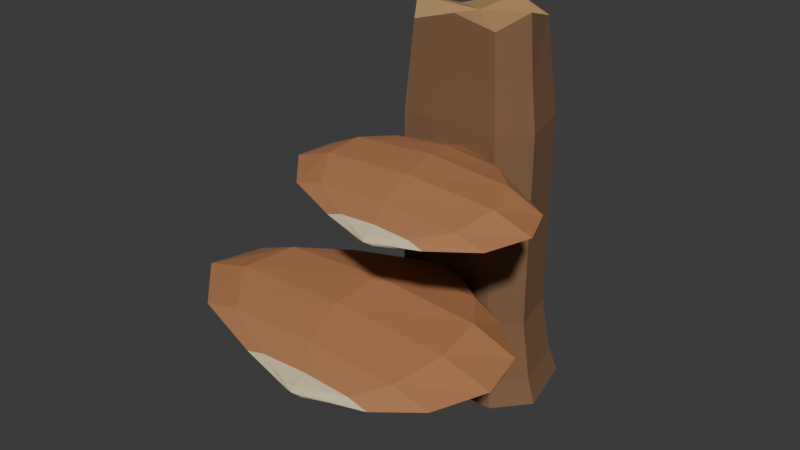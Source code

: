 # Source: source.blend  (saved by Blender 4.3.34; exported with 4.5.12 LTS)
import bpy
from mathutils import Matrix  # noqa: F401  (used for matrix-valued properties, if any)

bpy.ops.wm.read_factory_settings(use_empty=True)
scene = bpy.context.scene
scene.name = 'Scene'

# ---- collections
col_collection = bpy.data.collections.new('Collection'); scene.collection.children.link(col_collection)

# ---- materials (node trees are filled in below, after node groups)
mat_host_deepwarmbark = bpy.data.materials.new('Host_DeepWarmBark')
mat_host_deepwarmbark.diffuse_color = (0.205, 0.108, 0.052, 1.0)
mat_host_exposedbrokenwood = bpy.data.materials.new('Host_ExposedBrokenWood')
mat_host_exposedbrokenwood.diffuse_color = (0.48, 0.285, 0.12, 1.0)
mat_shelf_chestnutupper = bpy.data.materials.new('Shelf_ChestnutUpper')
mat_shelf_chestnutupper.diffuse_color = (0.43, 0.185, 0.075, 1.0)
mat_shelf_warmivoryrim = bpy.data.materials.new('Shelf_WarmIvoryRim')
mat_shelf_warmivoryrim.diffuse_color = (0.73, 0.59, 0.37, 1.0)
mat_shelf_paleunderside = bpy.data.materials.new('Shelf_PaleUnderside')
mat_shelf_paleunderside.diffuse_color = (0.63, 0.51, 0.31, 1.0)

# ---- material node trees
mat_host_deepwarmbark.use_nodes = True; mat_host_deepwarmbark.node_tree.nodes.clear()
_N = mat_host_deepwarmbark.node_tree.nodes; _L = mat_host_deepwarmbark.node_tree.links
n0 = _N.new('ShaderNodeBsdfPrincipled'); n0.name = 'Principled BSDF'; n0.location = (10, 300)
n0.inputs[0].default_value = (0.205, 0.108, 0.052, 1.0)
n0.inputs[2].default_value = 0.92
n1 = _N.new('ShaderNodeOutputMaterial'); n1.name = 'Material Output'; n1.location = (300, 300)
_L.new(n0.outputs[0], n1.inputs[0])
n1.is_active_output = True
mat_host_exposedbrokenwood.use_nodes = True; mat_host_exposedbrokenwood.node_tree.nodes.clear()
_N = mat_host_exposedbrokenwood.node_tree.nodes; _L = mat_host_exposedbrokenwood.node_tree.links
n0 = _N.new('ShaderNodeBsdfPrincipled'); n0.name = 'Principled BSDF'; n0.location = (10, 300)
n0.inputs[0].default_value = (0.48, 0.285, 0.12, 1.0)
n0.inputs[2].default_value = 0.88
n1 = _N.new('ShaderNodeOutputMaterial'); n1.name = 'Material Output'; n1.location = (300, 300)
_L.new(n0.outputs[0], n1.inputs[0])
n1.is_active_output = True
mat_shelf_chestnutupper.use_nodes = True; mat_shelf_chestnutupper.node_tree.nodes.clear()
_N = mat_shelf_chestnutupper.node_tree.nodes; _L = mat_shelf_chestnutupper.node_tree.links
n0 = _N.new('ShaderNodeBsdfPrincipled'); n0.name = 'Principled BSDF'; n0.location = (10, 300)
n0.inputs[0].default_value = (0.43, 0.185, 0.075, 1.0)
n0.inputs[2].default_value = 0.86
n1 = _N.new('ShaderNodeOutputMaterial'); n1.name = 'Material Output'; n1.location = (300, 300)
_L.new(n0.outputs[0], n1.inputs[0])
n1.is_active_output = True
mat_shelf_warmivoryrim.use_nodes = True; mat_shelf_warmivoryrim.node_tree.nodes.clear()
_N = mat_shelf_warmivoryrim.node_tree.nodes; _L = mat_shelf_warmivoryrim.node_tree.links
n0 = _N.new('ShaderNodeBsdfPrincipled'); n0.name = 'Principled BSDF'; n0.location = (10, 300)
n0.inputs[0].default_value = (0.73, 0.59, 0.37, 1.0)
n0.inputs[2].default_value = 0.9
n1 = _N.new('ShaderNodeOutputMaterial'); n1.name = 'Material Output'; n1.location = (300, 300)
_L.new(n0.outputs[0], n1.inputs[0])
n1.is_active_output = True
mat_shelf_paleunderside.use_nodes = True; mat_shelf_paleunderside.node_tree.nodes.clear()
_N = mat_shelf_paleunderside.node_tree.nodes; _L = mat_shelf_paleunderside.node_tree.links
n0 = _N.new('ShaderNodeBsdfPrincipled'); n0.name = 'Principled BSDF'; n0.location = (10, 300)
n0.inputs[0].default_value = (0.63, 0.51, 0.31, 1.0)
n0.inputs[2].default_value = 0.94
n1 = _N.new('ShaderNodeOutputMaterial'); n1.name = 'Material Output'; n1.location = (300, 300)
_L.new(n0.outputs[0], n1.inputs[0])
n1.is_active_output = True

# ---- world
world_world = bpy.data.worlds.new('World'); scene.world = world_world
world_world.use_nodes = True; world_world.node_tree.nodes.clear()
_N = world_world.node_tree.nodes; _L = world_world.node_tree.links
n0 = _N.new('ShaderNodeOutputWorld'); n0.name = 'World Output'; n0.location = (300, 300)
n1 = _N.new('ShaderNodeBackground'); n1.name = 'Background'; n1.location = (10, 300)
n1.inputs[0].default_value = (0.05088, 0.05088, 0.05088, 1.0)
_L.new(n1.outputs[0], n0.inputs[0])
n0.is_active_output = True
world_world.color = (0.05088, 0.05088, 0.05088)
world_world.sun_shadow_jitter_overblur = 0.0

# ---- meshes
me_continuouswoodyhostandtwosessilefanshelves = bpy.data.meshes.new('ContinuousWoodyHostAndTwoSessileFanShelves')
me_continuouswoodyhostandtwosessilefanshelves.from_pydata([(-0.1386, 0.1232, 0.0), (0.035, 0.1232, 0.0), (0.035, 0.1331, 0.07), (-0.1232, 0.1331, 0.07), (0.2086, 0.1232, 0.0), (0.1932, 0.1331, 0.07), (0.2892, 0.2162, 0.0), (0.2666, 0.2178, 0.07), (0.2458, 0.396, 0.0), (0.2271, 0.3817, 0.07), (0.066, 0.4642, 0.0), (0.06325, 0.4439, 0.07), (-0.151, 0.4146, 0.0), (-0.1345, 0.3986, 0.07), (-0.2192, 0.241, 0.0), (-0.1966, 0.2404, 0.07), (0.035, 0.1448, 0.23), (-0.105, 0.1448, 0.23), (0.175, 0.1448, 0.23), (0.24, 0.2198, 0.23), (0.205, 0.3648, 0.23), (0.06, 0.4198, 0.23), (-0.115, 0.3798, 0.23), (-0.17, 0.2398, 0.23), (0.24, 0.2198, 0.32), (0.175, 0.1448, 0.32), (0.205, 0.3648, 0.32), (0.06, 0.4198, 0.32), (-0.115, 0.3798, 0.32), (-0.17, 0.2398, 0.32), (-0.105, 0.1448, 0.32), (0.24, 0.2198, 0.41), (0.175, 0.1448, 0.41), (0.205, 0.3648, 0.41), (0.06, 0.4198, 0.41), (-0.115, 0.3798, 0.41), (-0.17, 0.2398, 0.41), (-0.105, 0.1448, 0.41), (0.035, 0.1448, 0.41), (0.035, 0.1448, 0.59), (-0.105, 0.1448, 0.59), (0.175, 0.1448, 0.59), (0.24, 0.2198, 0.59), (0.205, 0.3648, 0.59), (0.06, 0.4198, 0.59), (-0.115, 0.3798, 0.59), (-0.17, 0.2398, 0.59), (0.24, 0.2198, 0.68), (0.175, 0.1448, 0.68), (0.205, 0.3648, 0.68), (0.06, 0.4198, 0.68), (-0.115, 0.3798, 0.68), (-0.17, 0.2398, 0.68), (-0.105, 0.1448, 0.68), (0.24, 0.2198, 0.77), (0.175, 0.1448, 0.77), (0.205, 0.3648, 0.77), (0.06, 0.4198, 0.77), (-0.115, 0.3798, 0.77), (-0.17, 0.2398, 0.77), (-0.105, 0.1448, 0.77), (0.035, 0.1448, 0.77), (0.035, 0.152, 0.91), (-0.0938, 0.152, 0.91), (0.1638, 0.152, 0.91), (0.2236, 0.221, 0.91), (0.1914, 0.3544, 0.91), (0.058, 0.405, 0.91), (-0.103, 0.3682, 0.91), (-0.1536, 0.2394, 0.91), (0.035, 0.1574, 1.046), (-0.0854, 0.1574, 1.01), (0.1554, 0.1574, 1.022), (0.2113, 0.2219, 1.065), (0.1812, 0.3466, 1.025), (0.0565, 0.3939, 1.048), (-0.094, 0.3595, 1.004), (-0.1413, 0.2391, 1.041), (0.04197, 0.2627, 0.0), (0.03984, 0.2542, 1.033), (0.015, 0.1448, 0.275), (-0.05925, 0.1448, 0.2882), (0.08925, 0.1448, 0.2882), (0.12, 0.1448, 0.32), (0.08925, 0.1448, 0.3518), (0.015, 0.1448, 0.365), (-0.05925, 0.1448, 0.3518), (-0.09, 0.1448, 0.32), (0.01, 0.0448, 0.283), (-0.188, 0.0448, 0.2982), (0.208, 0.0448, 0.2982), (0.29, 0.0448, 0.335), (0.208, 0.0448, 0.3774), (0.01, 0.0448, 0.395), (-0.188, 0.0448, 0.3774), (-0.27, 0.0448, 0.335), (-0.01, -0.0752, 0.302), (-0.307, -0.0752, 0.3161), (0.287, -0.0752, 0.3161), (0.41, -0.0752, 0.35), (0.287, -0.0752, 0.396), (-0.01, -0.0752, 0.415), (-0.307, -0.0752, 0.396), (-0.43, -0.0752, 0.35), (-0.02, -0.2152, 0.31), (-0.3453, -0.2152, 0.3203), (0.3053, -0.2152, 0.3203), (0.44, -0.2152, 0.345), (0.3053, -0.2152, 0.3832), (-0.02, -0.2152, 0.399), (-0.3453, -0.2152, 0.3832), (-0.48, -0.2152, 0.345), (0.01, -0.3452, 0.307), (-0.2446, -0.3452, 0.3137), (0.2646, -0.3452, 0.3137), (0.37, -0.3452, 0.33), (0.2646, -0.3452, 0.3555), (0.01, -0.3452, 0.366), (-0.2446, -0.3452, 0.3555), (-0.35, -0.3452, 0.33), (0.06, -0.4152, 0.299), (-0.07435, -0.4152, 0.3037), (0.1944, -0.4152, 0.3037), (0.25, -0.4152, 0.315), (0.1944, -0.4152, 0.3298), (0.06, -0.4152, 0.336), (-0.07435, -0.4152, 0.3298), (-0.13, -0.4152, 0.315), (0.065, -0.4552, 0.3), (0.04025, -0.4552, 0.3029), (0.08975, -0.4552, 0.3029), (0.1, -0.4552, 0.31), (0.08975, -0.4552, 0.3185), (0.065, -0.4552, 0.322), (0.04025, -0.4552, 0.3185), (0.03, -0.4552, 0.31), (0.065, -0.4642, 0.31), (0.07, 0.1448, 0.64), (-0.0007107, 0.1448, 0.6517), (0.1407, 0.1448, 0.6517), (0.17, 0.1448, 0.68), (0.1407, 0.1448, 0.7083), (0.07, 0.1448, 0.72), (-0.0007107, 0.1448, 0.7083), (-0.03, 0.1448, 0.68), (0.09, 0.0648, 0.646), (-0.06556, 0.0648, 0.6606), (0.2456, 0.0648, 0.6606), (0.31, 0.0648, 0.696), (0.2456, 0.0648, 0.7363), (0.09, 0.0648, 0.753), (-0.06556, 0.0648, 0.7363), (-0.13, 0.0648, 0.696), (0.12, -0.0352, 0.673), (-0.1027, -0.0352, 0.6847), (0.3427, -0.0352, 0.6847), (0.435, -0.0352, 0.713), (0.3427, -0.0352, 0.754), (0.12, -0.0352, 0.771), (-0.1027, -0.0352, 0.754), (-0.195, -0.0352, 0.713), (0.14, -0.1452, 0.686), (-0.1004, -0.1452, 0.6948), (0.3804, -0.1452, 0.6948), (0.48, -0.1452, 0.716), (0.3804, -0.1452, 0.7499), (0.14, -0.1452, 0.764), (-0.1004, -0.1452, 0.7499), (-0.2, -0.1452, 0.716), (0.16, -0.2452, 0.683), (-0.03092, -0.2452, 0.6894), (0.3509, -0.2452, 0.6894), (0.43, -0.2452, 0.705), (0.3509, -0.2452, 0.7262), (0.16, -0.2452, 0.735), (-0.03092, -0.2452, 0.7262), (-0.11, -0.2452, 0.705), (0.18, -0.3052, 0.68), (0.08454, -0.3052, 0.6841), (0.2755, -0.3052, 0.6841), (0.315, -0.3052, 0.694), (0.2755, -0.3052, 0.7074), (0.18, -0.3052, 0.713), (0.08454, -0.3052, 0.7074), (0.045, -0.3052, 0.694), (0.185, -0.3352, 0.679), (0.1666, -0.3352, 0.6816), (0.2034, -0.3352, 0.6816), (0.211, -0.3352, 0.688), (0.2034, -0.3352, 0.6951), (0.185, -0.3352, 0.698), (0.1666, -0.3352, 0.6951), (0.159, -0.3352, 0.688), (0.185, -0.3442, 0.688)], [], [(0, 1, 2), (0, 2, 3), (1, 4, 5), (1, 5, 2), (4, 6, 7), (4, 7, 5), (6, 8, 9), (6, 9, 7), (8, 10, 11), (8, 11, 9), (10, 12, 13), (10, 13, 11), (12, 14, 15), (12, 15, 13), (14, 0, 3), (14, 3, 15), (3, 2, 16), (3, 16, 17), (2, 5, 18), (2, 18, 16), (5, 7, 19), (5, 19, 18), (7, 9, 20), (7, 20, 19), (9, 11, 21), (9, 21, 20), (11, 13, 22), (11, 22, 21), (13, 15, 23), (13, 23, 22), (15, 3, 17), (15, 17, 23), (18, 19, 24), (18, 24, 25), (19, 20, 26), (19, 26, 24), (20, 21, 27), (20, 27, 26), (21, 22, 28), (21, 28, 27), (22, 23, 29), (22, 29, 28), (23, 17, 30), (23, 30, 29), (25, 24, 31), (25, 31, 32), (24, 26, 33), (24, 33, 31), (26, 27, 34), (26, 34, 33), (27, 28, 35), (27, 35, 34), (28, 29, 36), (28, 36, 35), (29, 30, 37), (29, 37, 36), (37, 38, 39), (37, 39, 40), (38, 32, 41), (38, 41, 39), (32, 31, 42), (32, 42, 41), (31, 33, 43), (31, 43, 42), (33, 34, 44), (33, 44, 43), (34, 35, 45), (34, 45, 44), (35, 36, 46), (35, 46, 45), (36, 37, 40), (36, 40, 46), (41, 42, 47), (41, 47, 48), (42, 43, 49), (42, 49, 47), (43, 44, 50), (43, 50, 49), (44, 45, 51), (44, 51, 50), (45, 46, 52), (45, 52, 51), (46, 40, 53), (46, 53, 52), (48, 47, 54), (48, 54, 55), (47, 49, 56), (47, 56, 54), (49, 50, 57), (49, 57, 56), (50, 51, 58), (50, 58, 57), (51, 52, 59), (51, 59, 58), (52, 53, 60), (52, 60, 59), (60, 61, 62), (60, 62, 63), (61, 55, 64), (61, 64, 62), (55, 54, 65), (55, 65, 64), (54, 56, 66), (54, 66, 65), (56, 57, 67), (56, 67, 66), (57, 58, 68), (57, 68, 67), (58, 59, 69), (58, 69, 68), (59, 60, 63), (59, 63, 69), (63, 62, 70), (63, 70, 71), (62, 64, 72), (62, 72, 70), (64, 65, 73), (64, 73, 72), (65, 66, 74), (65, 74, 73), (66, 67, 75), (66, 75, 74), (67, 68, 76), (67, 76, 75), (68, 69, 77), (68, 77, 76), (69, 63, 71), (69, 71, 77), (1, 0, 78), (4, 1, 78), (6, 4, 78), (8, 6, 78), (10, 8, 78), (12, 10, 78), (14, 12, 78), (0, 14, 78), (79, 71, 70), (79, 70, 72), (79, 72, 73), (79, 73, 74), (79, 74, 75), (79, 75, 76), (79, 76, 77), (79, 77, 71), (17, 16, 80), (17, 80, 81), (16, 18, 82), (16, 82, 80), (18, 25, 83), (18, 83, 82), (25, 32, 84), (25, 84, 83), (32, 38, 85), (32, 85, 84), (38, 37, 86), (38, 86, 85), (37, 30, 87), (37, 87, 86), (30, 17, 81), (30, 81, 87), (81, 80, 88), (81, 88, 89), (80, 82, 90), (80, 90, 88), (82, 83, 91), (82, 91, 90), (83, 84, 92), (83, 92, 91), (84, 85, 93), (84, 93, 92), (85, 86, 94), (85, 94, 93), (86, 87, 95), (86, 95, 94), (87, 81, 89), (87, 89, 95), (89, 88, 96), (89, 96, 97), (88, 90, 98), (88, 98, 96), (90, 91, 99), (90, 99, 98), (91, 92, 100), (91, 100, 99), (92, 93, 101), (92, 101, 100), (93, 94, 102), (93, 102, 101), (94, 95, 103), (94, 103, 102), (95, 89, 97), (95, 97, 103), (97, 96, 104), (97, 104, 105), (96, 98, 106), (96, 106, 104), (98, 99, 107), (98, 107, 106), (99, 100, 108), (99, 108, 107), (100, 101, 109), (100, 109, 108), (101, 102, 110), (101, 110, 109), (102, 103, 111), (102, 111, 110), (103, 97, 105), (103, 105, 111), (105, 104, 112), (105, 112, 113), (104, 106, 114), (104, 114, 112), (106, 107, 115), (106, 115, 114), (107, 108, 116), (107, 116, 115), (108, 109, 117), (108, 117, 116), (109, 110, 118), (109, 118, 117), (110, 111, 119), (110, 119, 118), (111, 105, 113), (111, 113, 119), (113, 112, 120), (113, 120, 121), (112, 114, 122), (112, 122, 120), (114, 115, 123), (114, 123, 122), (115, 116, 124), (115, 124, 123), (116, 117, 125), (116, 125, 124), (117, 118, 126), (117, 126, 125), (118, 119, 127), (118, 127, 126), (119, 113, 121), (119, 121, 127), (121, 120, 128), (121, 128, 129), (120, 122, 130), (120, 130, 128), (122, 123, 131), (122, 131, 130), (123, 124, 132), (123, 132, 131), (124, 125, 133), (124, 133, 132), (125, 126, 134), (125, 134, 133), (126, 127, 135), (126, 135, 134), (127, 121, 129), (127, 129, 135), (129, 128, 136), (128, 130, 136), (130, 131, 136), (131, 132, 136), (132, 133, 136), (133, 134, 136), (134, 135, 136), (135, 129, 136), (40, 39, 137), (40, 137, 138), (39, 41, 139), (39, 139, 137), (41, 48, 140), (41, 140, 139), (48, 55, 141), (48, 141, 140), (55, 61, 142), (55, 142, 141), (61, 60, 143), (61, 143, 142), (60, 53, 144), (60, 144, 143), (53, 40, 138), (53, 138, 144), (138, 137, 145), (138, 145, 146), (137, 139, 147), (137, 147, 145), (139, 140, 148), (139, 148, 147), (140, 141, 149), (140, 149, 148), (141, 142, 150), (141, 150, 149), (142, 143, 151), (142, 151, 150), (143, 144, 152), (143, 152, 151), (144, 138, 146), (144, 146, 152), (146, 145, 153), (146, 153, 154), (145, 147, 155), (145, 155, 153), (147, 148, 156), (147, 156, 155), (148, 149, 157), (148, 157, 156), (149, 150, 158), (149, 158, 157), (150, 151, 159), (150, 159, 158), (151, 152, 160), (151, 160, 159), (152, 146, 154), (152, 154, 160), (154, 153, 161), (154, 161, 162), (153, 155, 163), (153, 163, 161), (155, 156, 164), (155, 164, 163), (156, 157, 165), (156, 165, 164), (157, 158, 166), (157, 166, 165), (158, 159, 167), (158, 167, 166), (159, 160, 168), (159, 168, 167), (160, 154, 162), (160, 162, 168), (162, 161, 169), (162, 169, 170), (161, 163, 171), (161, 171, 169), (163, 164, 172), (163, 172, 171), (164, 165, 173), (164, 173, 172), (165, 166, 174), (165, 174, 173), (166, 167, 175), (166, 175, 174), (167, 168, 176), (167, 176, 175), (168, 162, 170), (168, 170, 176), (170, 169, 177), (170, 177, 178), (169, 171, 179), (169, 179, 177), (171, 172, 180), (171, 180, 179), (172, 173, 181), (172, 181, 180), (173, 174, 182), (173, 182, 181), (174, 175, 183), (174, 183, 182), (175, 176, 184), (175, 184, 183), (176, 170, 178), (176, 178, 184), (178, 177, 185), (178, 185, 186), (177, 179, 187), (177, 187, 185), (179, 180, 188), (179, 188, 187), (180, 181, 189), (180, 189, 188), (181, 182, 190), (181, 190, 189), (182, 183, 191), (182, 191, 190), (183, 184, 192), (183, 192, 191), (184, 178, 186), (184, 186, 192), (186, 185, 193), (185, 187, 193), (187, 188, 193), (188, 189, 193), (189, 190, 193), (190, 191, 193), (191, 192, 193), (192, 186, 193)])
me_continuouswoodyhostandtwosessilefanshelves.polygons.foreach_set('material_index', [0, 0, 0, 0, 0, 0, 0, 0, 0, 0, 0, 0, 0, 0, 0, 0, 0, 0, 0, 0, 0, 0, 0, 0, 0, 0, 0, 0, 0, 0, 0, 0, 0, 0, 0, 0, 0, 0, 0, 0, 0, 0, 0, 0, 0, 0, 0, 0, 0, 0, 0, 0, 0, 0, 0, 0, 0, 0, 0, 0, 0, 0, 0, 0, 0, 0, 0, 0, 0, 0, 0, 0, 0, 0, 0, 0, 0, 0, 0, 0, 0, 0, 0, 0, 0, 0, 0, 0, 0, 0, 0, 0, 0, 0, 0, 0, 0, 0, 0, 0, 0, 0, 0, 0, 0, 0, 0, 0, 0, 0, 0, 0, 0, 0, 0, 0, 0, 0, 0, 0, 0, 0, 0, 0, 0, 0, 0, 0, 0, 0, 0, 0, 0, 0, 0, 0, 1, 1, 1, 1, 1, 1, 1, 1, 0, 0, 0, 0, 0, 0, 0, 0, 0, 0, 0, 0, 0, 0, 0, 0, 4, 4, 4, 4, 4, 4, 2, 2, 2, 2, 2, 2, 2, 2, 4, 4, 4, 4, 4, 4, 4, 4, 2, 2, 2, 2, 2, 2, 2, 2, 4, 4, 4, 4, 4, 4, 4, 4, 2, 2, 2, 2, 2, 2, 2, 2, 4, 4, 4, 4, 4, 4, 4, 4, 2, 2, 2, 2, 2, 2, 2, 2, 4, 4, 4, 4, 4, 4, 4, 4, 2, 2, 2, 2, 2, 2, 2, 2, 4, 4, 3, 3, 3, 3, 3, 3, 3, 3, 3, 3, 3, 3, 3, 3, 3, 3, 3, 3, 3, 3, 3, 3, 3, 3, 0, 0, 0, 0, 0, 0, 0, 0, 0, 0, 0, 0, 0, 0, 0, 0, 4, 4, 4, 4, 4, 4, 2, 2, 2, 2, 2, 2, 2, 2, 4, 4, 4, 4, 4, 4, 4, 4, 2, 2, 2, 2, 2, 2, 2, 2, 4, 4, 4, 4, 4, 4, 4, 4, 2, 2, 2, 2, 2, 2, 2, 2, 4, 4, 4, 4, 4, 4, 4, 4, 2, 2, 2, 2, 2, 2, 2, 2, 4, 4, 4, 4, 4, 4, 4, 4, 2, 2, 2, 2, 2, 2, 2, 2, 4, 4, 3, 3, 3, 3, 3, 3, 3, 3, 3, 3, 3, 3, 3, 3, 3, 3, 3, 3, 3, 3, 3, 3, 3, 3])
me_continuouswoodyhostandtwosessilefanshelves.materials.append(mat_host_deepwarmbark)
me_continuouswoodyhostandtwosessilefanshelves.materials.append(mat_host_exposedbrokenwood)
me_continuouswoodyhostandtwosessilefanshelves.materials.append(mat_shelf_chestnutupper)
me_continuouswoodyhostandtwosessilefanshelves.materials.append(mat_shelf_warmivoryrim)
me_continuouswoodyhostandtwosessilefanshelves.materials.append(mat_shelf_paleunderside)
me_continuouswoodyhostandtwosessilefanshelves.update()

# ---- objects
ob_onesessileshelffungusonbrokenwood = bpy.data.objects.new('OneSessileShelfFungusOnBrokenWood', None)
ob_continuouswoodyhostandtwosessilefanshelves = bpy.data.objects.new('ContinuousWoodyHostAndTwoSessileFanShelves', me_continuouswoodyhostandtwosessilefanshelves)

# ---- transforms, parenting, visibility, modifiers, constraints
ob_onesessileshelffungusonbrokenwood.location = (0.0, 0.0, 0.0)
ob_continuouswoodyhostandtwosessilefanshelves.parent = ob_onesessileshelffungusonbrokenwood
ob_continuouswoodyhostandtwosessilefanshelves.location = (0.0, 0.0, 0.0)

# ---- collection membership
scene.collection.objects.link(ob_onesessileshelffungusonbrokenwood)
scene.collection.objects.link(ob_continuouswoodyhostandtwosessilefanshelves)

# ---- scene / render settings (as saved in the file)
scene.frame_start = 1; scene.frame_end = 250; scene.frame_set(1)
scene.render.engine = 'CYCLES'
scene.render.use_compositing = False
scene.cycles.use_denoising = False
scene.cycles.samples = 128
scene.cycles.use_adaptive_sampling = False
scene.cycles.seed = 17
bpy.context.view_layer.update()

# ---- added for rendering (the .blend has no active camera and no usable light): camera, sun
cam_auto = bpy.data.cameras.new('AutoCamera')
cam_auto.lens = 50.0
cam_auto.sensor_width = 36.0
cam_auto.clip_end = 1000.0
ob_auto_camera = bpy.data.objects.new('AutoCamera', cam_auto)
scene.collection.objects.link(ob_auto_camera)
ob_auto_camera.location = (1.58042, -1.8965, 1.79683)
ob_auto_camera.rotation_euler = (1.09748, -7.21219e-08, 0.694738)
scene.camera = ob_auto_camera
light_auto_sun = bpy.data.lights.new('AutoSun', 'SUN')
light_auto_sun.energy = 3.0
light_auto_sun.angle = 0.0523599
ob_auto_sun = bpy.data.objects.new('AutoSun', light_auto_sun)
scene.collection.objects.link(ob_auto_sun)
ob_auto_sun.rotation_euler = (0.872665, 0.174533, 0.523599)
bpy.context.view_layer.update()
